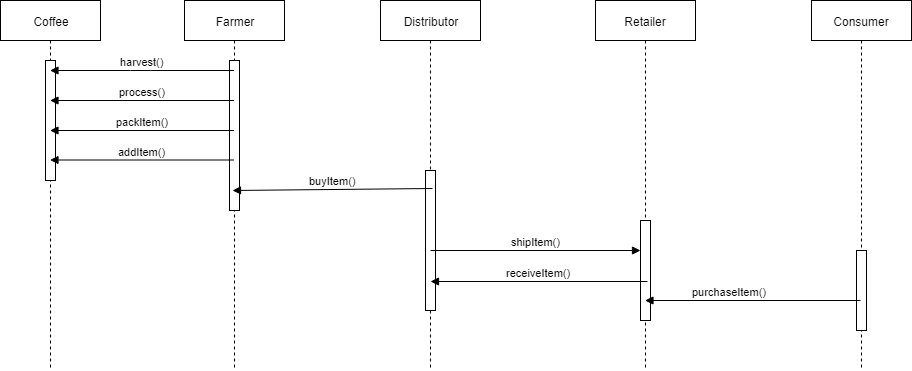

The diagram above was exported from draw.io. Its source (the exported page's mxGraphModel, read from the mxfile embedded in the PNG):
<mxGraphModel dx="1010" dy="542" grid="1" gridSize="10" guides="1" tooltips="1" connect="1" arrows="1" fold="1" page="1" pageScale="1" pageWidth="1400" pageHeight="850" math="0" shadow="0">
  <root>
    <mxCell id="e2yiTJf07zXA0Lo10guI-0" />
    <mxCell id="e2yiTJf07zXA0Lo10guI-1" parent="e2yiTJf07zXA0Lo10guI-0" />
    <mxCell id="e2yiTJf07zXA0Lo10guI-3" value="Coffee&lt;br&gt;" style="shape=umlLifeline;perimeter=lifelinePerimeter;whiteSpace=wrap;html=1;container=1;collapsible=0;recursiveResize=0;outlineConnect=0;" parent="e2yiTJf07zXA0Lo10guI-1" vertex="1">
      <mxGeometry x="20" y="30" width="100" height="370" as="geometry" />
    </mxCell>
    <mxCell id="FtmZGiCDzjKpGbKvn2tb-3" value="" style="html=1;points=[];perimeter=orthogonalPerimeter;" parent="e2yiTJf07zXA0Lo10guI-3" vertex="1">
      <mxGeometry x="45" y="60" width="10" height="120" as="geometry" />
    </mxCell>
    <mxCell id="e2yiTJf07zXA0Lo10guI-4" value="Farmer" style="shape=umlLifeline;perimeter=lifelinePerimeter;whiteSpace=wrap;html=1;container=1;collapsible=0;recursiveResize=0;outlineConnect=0;" parent="e2yiTJf07zXA0Lo10guI-1" vertex="1">
      <mxGeometry x="204" y="30" width="100" height="370" as="geometry" />
    </mxCell>
    <mxCell id="FtmZGiCDzjKpGbKvn2tb-7" value="" style="html=1;points=[];perimeter=orthogonalPerimeter;" parent="e2yiTJf07zXA0Lo10guI-4" vertex="1">
      <mxGeometry x="45" y="60" width="10" height="150" as="geometry" />
    </mxCell>
    <mxCell id="e2yiTJf07zXA0Lo10guI-5" value="Distributor&lt;br&gt;" style="shape=umlLifeline;perimeter=lifelinePerimeter;whiteSpace=wrap;html=1;container=1;collapsible=0;recursiveResize=0;outlineConnect=0;" parent="e2yiTJf07zXA0Lo10guI-1" vertex="1">
      <mxGeometry x="400" y="30" width="100" height="370" as="geometry" />
    </mxCell>
    <mxCell id="FtmZGiCDzjKpGbKvn2tb-5" value="" style="html=1;points=[];perimeter=orthogonalPerimeter;" parent="e2yiTJf07zXA0Lo10guI-5" vertex="1">
      <mxGeometry x="45" y="170" width="10" height="140" as="geometry" />
    </mxCell>
    <mxCell id="e2yiTJf07zXA0Lo10guI-6" value="Consumer&lt;br&gt;" style="shape=umlLifeline;perimeter=lifelinePerimeter;whiteSpace=wrap;html=1;container=1;collapsible=0;recursiveResize=0;outlineConnect=0;" parent="e2yiTJf07zXA0Lo10guI-1" vertex="1">
      <mxGeometry x="831" y="30" width="100" height="370" as="geometry" />
    </mxCell>
    <mxCell id="FtmZGiCDzjKpGbKvn2tb-12" value="" style="html=1;points=[];perimeter=orthogonalPerimeter;" parent="e2yiTJf07zXA0Lo10guI-6" vertex="1">
      <mxGeometry x="45" y="250" width="10" height="80" as="geometry" />
    </mxCell>
    <mxCell id="e2yiTJf07zXA0Lo10guI-7" value="Retailer&lt;br&gt;" style="shape=umlLifeline;perimeter=lifelinePerimeter;whiteSpace=wrap;html=1;container=1;collapsible=0;recursiveResize=0;outlineConnect=0;" parent="e2yiTJf07zXA0Lo10guI-1" vertex="1">
      <mxGeometry x="615" y="30" width="100" height="370" as="geometry" />
    </mxCell>
    <mxCell id="FtmZGiCDzjKpGbKvn2tb-8" value="" style="html=1;points=[];perimeter=orthogonalPerimeter;" parent="e2yiTJf07zXA0Lo10guI-7" vertex="1">
      <mxGeometry x="45" y="220" width="10" height="100" as="geometry" />
    </mxCell>
    <mxCell id="FtmZGiCDzjKpGbKvn2tb-0" value="harvest()&lt;br&gt;" style="html=1;verticalAlign=bottom;endArrow=block;" parent="e2yiTJf07zXA0Lo10guI-1" source="e2yiTJf07zXA0Lo10guI-4" target="e2yiTJf07zXA0Lo10guI-3" edge="1">
      <mxGeometry width="80" relative="1" as="geometry">
        <mxPoint x="230" y="100" as="sourcePoint" />
        <mxPoint x="90" y="100" as="targetPoint" />
        <Array as="points">
          <mxPoint x="160" y="100" />
        </Array>
      </mxGeometry>
    </mxCell>
    <mxCell id="FtmZGiCDzjKpGbKvn2tb-1" value="process()&lt;br&gt;" style="verticalAlign=bottom;endArrow=block;spacingTop=0;html=1;fontFamily=Helvetica;" parent="e2yiTJf07zXA0Lo10guI-1" source="e2yiTJf07zXA0Lo10guI-4" target="e2yiTJf07zXA0Lo10guI-3" edge="1">
      <mxGeometry width="80" relative="1" as="geometry">
        <mxPoint x="230" y="130" as="sourcePoint" />
        <mxPoint x="100" y="130" as="targetPoint" />
        <Array as="points">
          <mxPoint x="160.5" y="130" />
        </Array>
      </mxGeometry>
    </mxCell>
    <mxCell id="FtmZGiCDzjKpGbKvn2tb-2" value="packItem()&lt;br&gt;" style="html=1;verticalAlign=bottom;endArrow=block;" parent="e2yiTJf07zXA0Lo10guI-1" source="e2yiTJf07zXA0Lo10guI-4" target="e2yiTJf07zXA0Lo10guI-3" edge="1">
      <mxGeometry width="80" relative="1" as="geometry">
        <mxPoint x="220" y="160" as="sourcePoint" />
        <mxPoint x="90" y="160" as="targetPoint" />
        <Array as="points">
          <mxPoint x="160.5" y="160" />
        </Array>
      </mxGeometry>
    </mxCell>
    <mxCell id="FtmZGiCDzjKpGbKvn2tb-4" value="addItem()&lt;br&gt;" style="html=1;verticalAlign=bottom;endArrow=block;" parent="e2yiTJf07zXA0Lo10guI-1" source="e2yiTJf07zXA0Lo10guI-4" target="e2yiTJf07zXA0Lo10guI-3" edge="1">
      <mxGeometry width="80" relative="1" as="geometry">
        <mxPoint x="249" y="189.5" as="sourcePoint" />
        <mxPoint x="100" y="191" as="targetPoint" />
        <Array as="points">
          <mxPoint x="155.5" y="189.5" />
        </Array>
      </mxGeometry>
    </mxCell>
    <mxCell id="FtmZGiCDzjKpGbKvn2tb-6" value="buyItem()&lt;br&gt;" style="html=1;verticalAlign=bottom;endArrow=block;" parent="e2yiTJf07zXA0Lo10guI-1" edge="1">
      <mxGeometry width="80" relative="1" as="geometry">
        <mxPoint x="452" y="218" as="sourcePoint" />
        <mxPoint x="252" y="220" as="targetPoint" />
        <Array as="points" />
      </mxGeometry>
    </mxCell>
    <mxCell id="FtmZGiCDzjKpGbKvn2tb-9" value="purchaseItem()&lt;br&gt;" style="html=1;verticalAlign=bottom;endArrow=block;exitX=0.4;exitY=0.625;exitDx=0;exitDy=0;exitPerimeter=0;" parent="e2yiTJf07zXA0Lo10guI-1" source="FtmZGiCDzjKpGbKvn2tb-12" target="e2yiTJf07zXA0Lo10guI-7" edge="1">
      <mxGeometry x="0.2118" width="80" relative="1" as="geometry">
        <mxPoint x="873" y="330" as="sourcePoint" />
        <mxPoint x="690" y="330" as="targetPoint" />
        <Array as="points" />
        <mxPoint as="offset" />
      </mxGeometry>
    </mxCell>
    <mxCell id="FtmZGiCDzjKpGbKvn2tb-10" value="shipItem()&lt;br&gt;" style="html=1;verticalAlign=bottom;endArrow=block;" parent="e2yiTJf07zXA0Lo10guI-1" edge="1">
      <mxGeometry width="80" relative="1" as="geometry">
        <mxPoint x="450" y="280" as="sourcePoint" />
        <mxPoint x="660" y="280" as="targetPoint" />
        <Array as="points" />
      </mxGeometry>
    </mxCell>
    <mxCell id="FtmZGiCDzjKpGbKvn2tb-11" value="receiveItem()&lt;br&gt;" style="html=1;verticalAlign=bottom;endArrow=block;" parent="e2yiTJf07zXA0Lo10guI-1" edge="1">
      <mxGeometry width="80" relative="1" as="geometry">
        <mxPoint x="667" y="311" as="sourcePoint" />
        <mxPoint x="450" y="311" as="targetPoint" />
        <Array as="points" />
      </mxGeometry>
    </mxCell>
  </root>
</mxGraphModel>